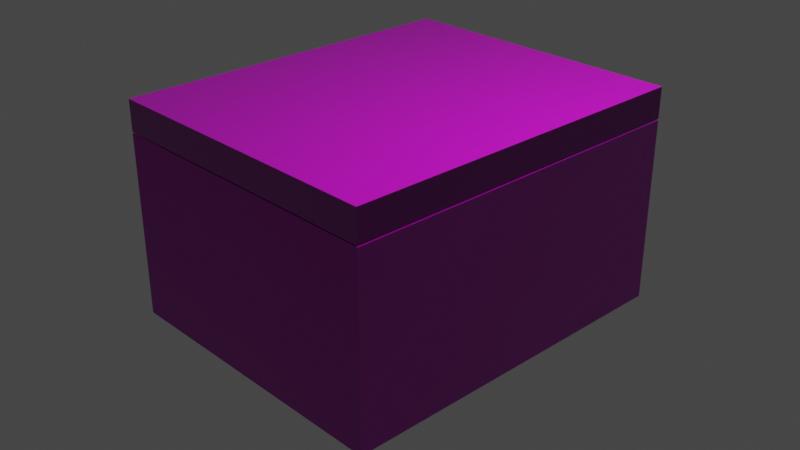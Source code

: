 # Source: box.blend  (saved by Blender 2.92.15; exported with 4.5.12 LTS)
import bpy
from mathutils import Matrix  # noqa: F401  (used for matrix-valued properties, if any)

bpy.ops.wm.read_factory_settings(use_empty=True)
scene = bpy.context.scene
scene.name = 'Scene'

# ---- collections
col_collection = bpy.data.collections.new('Collection'); scene.collection.children.link(col_collection)

# ---- images (referenced by path relative to the original .blend; pixels are not part of the script)
import os
ASSET_DIR = os.environ.get("B2B_ASSET_DIR", "")  # directory of the original .blend (textures are referenced by path, not embedded)
HERE = os.path.dirname(os.path.abspath(__file__))  # packed textures are extracted next to this script under _unpacked/

def load_image(name, relpath, width, height, colorspace="sRGB"):
    """Load a texture the original file referenced (path relative to the .blend, or extracted next to this script)."""
    p = next((c for c in (os.path.join(HERE, relpath), os.path.join(ASSET_DIR, relpath)) if relpath and os.path.exists(c)), "")
    if p:
        img = bpy.data.images.load(p, check_existing=True)
        img.name = name
    else:  # same state as the original file: an image datablock whose file is absent (Cycles renders it pink)
        img = bpy.data.images.new(name, width, height)
        img.source = "FILE"
        img.filepath = "//" + (relpath or name)
    img.colorspace_settings.name = colorspace
    return img
img_leather_red_02_coll1_2k_jpg = load_image('leather_red_02_coll1_2k.jpg', 'leather_red_02_coll1_2k.jpg', 1024, 1024, 'sRGB')
img_leather_red_02_rough_2k_jpg = load_image('leather_red_02_rough_2k.jpg', 'leather_red_02_rough_2k.jpg', 1024, 1024, 'sRGB')
img_leather_red_02_nor_2k_jpg = load_image('leather_red_02_nor_2k.jpg', 'leather_red_02_nor_2k.jpg', 1024, 1024, 'sRGB')
img_leather_red_02_coll2_2k_jpg = load_image('leather_red_02_coll2_2k.jpg', 'leather_red_02_coll2_2k.jpg', 1024, 1024, 'sRGB')

# ---- materials (node trees are filled in below, after node groups)
mat_material = bpy.data.materials.new('Material')
mat_material.alpha_threshold = 0.0
mat_material.use_transparent_shadow = False
mat_material.line_color = (0.0, 0.0, 0.0, 1.0)

# ---- material node trees
mat_material.use_nodes = True; mat_material.node_tree.nodes.clear()
_N = mat_material.node_tree.nodes; _L = mat_material.node_tree.links
n0 = _N.new('ShaderNodeOutputMaterial'); n0.name = 'Material Output'; n0.location = (300, 300)
n1 = _N.new('ShaderNodeBsdfPrincipled'); n1.name = 'Principled BSDF'; n1.location = (10, 300)
n1.distribution = 'GGX'
n1.subsurface_method = 'BURLEY'
n1.inputs[3].default_value = 1.45
n1.inputs[27].default_value = (0.0, 0.0, 0.0, 1.0)
n1.inputs[28].default_value = 1.0
n2 = _N.new('ShaderNodeTexImage'); n2.name = 'Image Texture.003'; n2.location = (-307, 205)
n2.hide = True
n2.image = img_leather_red_02_coll1_2k_jpg
n3 = _N.new('ShaderNodeTexImage'); n3.name = 'Image Texture.004'; n3.location = (-282, 30)
n3.hide = True
n3.image = img_leather_red_02_rough_2k_jpg
n4 = _N.new('ShaderNodeNormalMap'); n4.name = 'Normal Map'; n4.location = (-290, -201)
n5 = _N.new('ShaderNodeTexImage'); n5.name = 'Image Texture.001'; n5.location = (-610, -117)
n5.image = img_leather_red_02_nor_2k_jpg
n6 = _N.new('ShaderNodeTexImage'); n6.name = 'Image Texture.002'; n6.location = (-659, 255)
n6.image = img_leather_red_02_coll2_2k_jpg
_L.new(n1.outputs[0], n0.inputs[0])
_L.new(n2.outputs[0], n1.inputs[0])
_L.new(n3.outputs[0], n1.inputs[2])
_L.new(n4.outputs[0], n1.inputs[5])
_L.new(n5.outputs[0], n4.inputs[1])
n0.is_active_output = True

# ---- world
world_world = bpy.data.worlds.new('World'); scene.world = world_world
world_world.use_nodes = True; world_world.node_tree.nodes.clear()
_N = world_world.node_tree.nodes; _L = world_world.node_tree.links
n0 = _N.new('ShaderNodeOutputWorld'); n0.name = 'World Output'; n0.location = (300, 300)
n1 = _N.new('ShaderNodeBackground'); n1.name = 'Background'; n1.location = (10, 300)
n1.inputs[0].default_value = (0.05088, 0.05088, 0.05088, 1.0)
_L.new(n1.outputs[0], n0.inputs[0])
n0.is_active_output = True
world_world.color = (0.05088, 0.05088, 0.05088)
world_world.use_sun_shadow = False
world_world.sun_shadow_jitter_overblur = 0.0

# ---- cameras
cam_camera = bpy.data.cameras.new('Camera')
cam_camera.clip_end = 100.0
cam_camera.ortho_scale = 7.314

# ---- lights
light_light = bpy.data.lights.new('Light', 'POINT')
light_light.transmission_factor = 0.0
light_light.energy = 1000.0
light_light.shadow_soft_size = 0.1
light_light.shadow_maximum_resolution = 0.006
light_light.use_absolute_resolution = True

# ---- meshes
me_cube = bpy.data.meshes.new('Cube')
me_cube.from_pydata([(0.8413, 0.8782, -0.7756), (0.8413, -0.8782, -0.7756), (-0.8413, 0.8782, -0.7756), (-0.8413, -0.8782, -0.7756), (1.0, 1.0, 1.0), (1.0, 1.0, -1.0), (1.0, -1.0, 1.0), (1.0, -1.0, -1.0), (-1.0, 1.0, 1.0), (-1.0, 1.0, -1.0), (-1.0, -1.0, 1.0), (-1.0, -1.0, -1.0), (0.8413, -0.8782, 1.0), (-0.8413, -0.8782, 1.0), (-0.8413, 0.8782, 1.0), (0.8413, 0.8782, 1.0)], [], [(7, 6, 10, 11), (11, 10, 8, 9), (9, 5, 7, 11), (5, 4, 6, 7), (9, 8, 4, 5), (1, 3, 13, 12), (13, 3, 2, 14), (0, 2, 3, 1), (0, 1, 12, 15), (14, 2, 0, 15), (12, 6, 4, 8, 10, 13, 14, 15), (13, 10, 6, 12)])
_uv = me_cube.uv_layers.new(name='UVMap')
_uv.uv.foreach_set('vector', [0.2715, 0.0, 0.2715, 0.2715, 0.0, 0.2715, 0.0, 0.0, 0.2715, 0.2715, 0.2715, 0.5431, 0.0, 0.5431, 0.0, 0.2715, 0.2715, 0.0, 0.5431, 0.0, 0.5431, 0.2715, 0.2715, 0.2715, 0.5431, 0.2715, 0.5431, 0.5431, 0.2715, 0.5431, 0.2715, 0.2715, 0.2715, 0.5431, 0.2715, 0.8146, 0.0, 0.8146, 0.0, 0.5431, 0.5431, 0.7537, 0.7715, 0.7537, 0.7715, 0.9948, 0.5431, 0.9948, 0.5431, 0.7537, 0.5431, 0.5126, 0.7816, 0.5126, 0.7816, 0.7537, 0.7715, 0.7537, 1.0, 0.7537, 1.0, 0.9922, 0.7715, 0.9922, 0.5431, 0.2715, 0.7816, 0.2715, 0.7816, 0.5126, 0.5431, 0.5126, 0.2715, 0.7842, 0.2715, 0.5431, 0.5, 0.5431, 0.5, 0.7842, 0.5646, 0.255, 0.5431, 0.2715, 0.5431, 0.0, 0.8146, 0.0, 0.8146, 0.2715, 0.7931, 0.255, 0.7931, 0.01654, 0.5646, 0.01654, 0.7931, 0.255, 0.8146, 0.2715, 0.5431, 0.2715, 0.5646, 0.255])
me_cube.materials.append(mat_material)
me_cube.use_remesh_preserve_volume = False
me_cube.use_remesh_preserve_attributes = False
me_cube.use_mirror_vertex_groups = False
me_cube.update()
me_cube_002 = bpy.data.meshes.new('Cube.002')
me_cube_002.from_pydata([(-1.629, -1.978, -1.0), (-1.629, -1.978, 1.0), (-1.629, 1.978, -1.0), (-1.629, 1.978, 1.0), (1.629, -1.978, -1.0), (1.629, -1.978, 1.0), (1.629, 1.978, -1.0), (1.629, 1.978, 1.0)], [], [(0, 1, 3, 2), (2, 3, 7, 6), (6, 7, 5, 4), (4, 5, 1, 0), (2, 6, 4, 0), (7, 3, 1, 5)])
_uv = me_cube_002.uv_layers.new(name='UVMap')
_uv.uv.foreach_set('vector', [0.5, 0.9892, 0.25, 0.9892, 0.25, 0.4946, 0.5, 0.4946, 1.0, 0.9017, 0.75, 0.9017, 0.75, 0.4946, 1.0, 0.4946, 0.25, 0.9892, 0.0, 0.9892, 0.0, 0.4946, 0.25, 0.4946, 0.75, 0.9017, 0.5, 0.9017, 0.5, 0.4946, 0.75, 0.4946, 0.4071, 0.0, 0.8143, 0.0, 0.8143, 0.4946, 0.4071, 0.4946, 0.0, 0.0, 0.4071, 0.0, 0.4071, 0.4946, 0.0, 0.4946])
me_cube_002.materials.append(mat_material)
me_cube_002.use_remesh_fix_poles = True
me_cube_002.use_remesh_preserve_attributes = False
me_cube_002.use_mirror_vertex_groups = False
me_cube_002.update()

# ---- objects
ob_cube = bpy.data.objects.new('Cube', me_cube)
ob_light = bpy.data.objects.new('Light', light_light)
ob_camera = bpy.data.objects.new('Camera', cam_camera)
ob_cube_001 = bpy.data.objects.new('Cube.001', me_cube_002)

# ---- transforms, parenting, visibility, modifiers, constraints
ob_cube.location = (0.0, 0.0, 0.0)
ob_cube.scale = (1.629, 1.978, 1.0)
ob_cube.lock_rotations_4d = False
ob_cube.empty_display_type = 'ARROWS'
ob_cube.lineart.crease_threshold = 0.0
ob_light.location = (4.076, 1.005, 5.904)
ob_light.rotation_euler = (0.6503, 0.05522, 1.866)
ob_light.lock_rotations_4d = False
ob_light.empty_display_type = 'ARROWS'
ob_light.color = (0.0, 0.0, 0.0, 0.0)
ob_light.lineart.crease_threshold = 0.0
ob_camera.location = (7.359, -6.926, 4.958)
ob_camera.rotation_euler = (1.109, 0.0, 0.8149)
ob_camera.lock_rotations_4d = False
ob_camera.empty_display_type = 'ARROWS'
ob_camera.color = (0.0, 0.0, 0.0, 0.0)
ob_camera.display_type = 'WIRE'
ob_camera.lineart.crease_threshold = 0.0
ob_cube_001.location = (0.0, 0.0, 1.181)
ob_cube_001.scale = (1.0, 1.0, 0.1663)
ob_cube_001.lineart.crease_threshold = 0.0

# ---- collection membership
col_collection.objects.link(ob_cube)
col_collection.objects.link(ob_light)
col_collection.objects.link(ob_camera)
col_collection.objects.link(ob_cube_001)

# ---- scene / render settings (as saved in the file)
scene.camera = ob_camera
scene.frame_start = 1; scene.frame_end = 250; scene.frame_set(1)
scene.render.engine = 'BLENDER_EEVEE_NEXT'
scene.cycles.use_denoising = False
scene.cycles.samples = 128
scene.cycles.sampling_pattern = 'TABULATED_SOBOL'
scene.cycles.use_adaptive_sampling = False
scene.cycles.use_light_tree = False
scene.view_settings.view_transform = 'Filmic'
bpy.context.view_layer.update()
